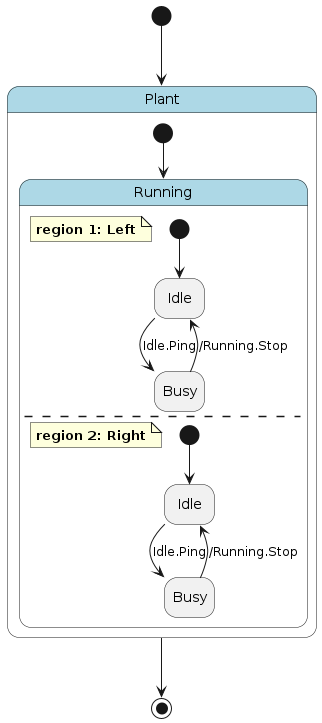

The diagram above was rendered by PlantUML. Its source (embedded in the PNG):
@startuml
hide empty description

skinparam state {
  BackgroundColor<<pseudo>> LightGray
  BackgroundColor<<composite>> LightBlue
  BorderColor<<pseudo>> Gray
  FontStyle<<pseudo>> italic
}

state "Plant" as plant <<composite>> {
    state "Running" as plant__running <<composite>> {
        note as plant__running__left
            **region 1: Left**
        end note
        state "Idle" as plant__running__left__idle
        state "Busy" as plant__running__left__busy
        [*] --> plant__running__left__idle
        plant__running__left__idle --> plant__running__left__busy : Idle.Ping
        plant__running__left__busy --> plant__running__left__idle : /Running.Stop
        --
        note as plant__running__right
            **region 2: Right**
        end note
        state "Idle" as plant__running__right__idle
        state "Busy" as plant__running__right__busy
        [*] --> plant__running__right__idle
        plant__running__right__idle --> plant__running__right__busy : Idle.Ping
        plant__running__right__busy --> plant__running__right__idle : /Running.Stop
    }
    [*] --> plant__running
}
[*] --> plant
plant --> [*]
@enduml